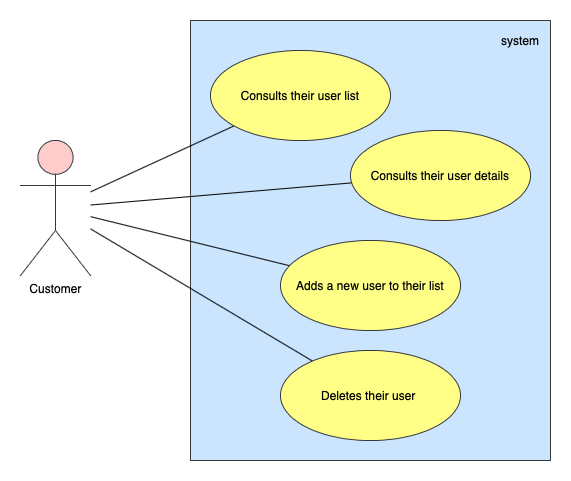

The diagram above was exported from draw.io. Its source (the exported page's mxGraphModel, read from the mxfile embedded in the PNG):
<mxGraphModel dx="946" dy="592" grid="1" gridSize="10" guides="1" tooltips="1" connect="1" arrows="1" fold="1" page="1" pageScale="1" pageWidth="827" pageHeight="1169" math="0" shadow="0">
  <root>
    <mxCell id="0" />
    <mxCell id="1" parent="0" />
    <mxCell id="L0ypnrX9LaiFUDNmMwbZ-1" value="" style="rounded=0;whiteSpace=wrap;html=1;fillColor=#cce5ff;strokeColor=#36393d;" vertex="1" parent="1">
      <mxGeometry x="280" y="80" width="360" height="440" as="geometry" />
    </mxCell>
    <mxCell id="L0ypnrX9LaiFUDNmMwbZ-2" value="system" style="text;html=1;strokeColor=none;fillColor=none;align=center;verticalAlign=middle;whiteSpace=wrap;rounded=0;" vertex="1" parent="1">
      <mxGeometry x="590" y="90" width="40" height="20" as="geometry" />
    </mxCell>
    <mxCell id="L0ypnrX9LaiFUDNmMwbZ-9" style="rounded=0;orthogonalLoop=1;jettySize=auto;html=1;endArrow=none;endFill=0;" edge="1" parent="1" source="L0ypnrX9LaiFUDNmMwbZ-3" target="L0ypnrX9LaiFUDNmMwbZ-4">
      <mxGeometry relative="1" as="geometry" />
    </mxCell>
    <mxCell id="L0ypnrX9LaiFUDNmMwbZ-10" style="edgeStyle=none;rounded=0;orthogonalLoop=1;jettySize=auto;html=1;endArrow=none;endFill=0;" edge="1" parent="1" source="L0ypnrX9LaiFUDNmMwbZ-3" target="L0ypnrX9LaiFUDNmMwbZ-6">
      <mxGeometry relative="1" as="geometry" />
    </mxCell>
    <mxCell id="L0ypnrX9LaiFUDNmMwbZ-11" style="edgeStyle=none;rounded=0;orthogonalLoop=1;jettySize=auto;html=1;endArrow=none;endFill=0;" edge="1" parent="1" source="L0ypnrX9LaiFUDNmMwbZ-3" target="L0ypnrX9LaiFUDNmMwbZ-7">
      <mxGeometry relative="1" as="geometry" />
    </mxCell>
    <mxCell id="L0ypnrX9LaiFUDNmMwbZ-12" style="edgeStyle=none;rounded=0;orthogonalLoop=1;jettySize=auto;html=1;endArrow=none;endFill=0;" edge="1" parent="1" source="L0ypnrX9LaiFUDNmMwbZ-3" target="L0ypnrX9LaiFUDNmMwbZ-8">
      <mxGeometry relative="1" as="geometry" />
    </mxCell>
    <mxCell id="L0ypnrX9LaiFUDNmMwbZ-3" value="Customer" style="shape=umlActor;verticalLabelPosition=bottom;verticalAlign=top;html=1;fillColor=#ffcccc;strokeColor=#36393d;" vertex="1" parent="1">
      <mxGeometry x="110" y="200" width="70" height="135" as="geometry" />
    </mxCell>
    <mxCell id="L0ypnrX9LaiFUDNmMwbZ-4" value="Consults their user list" style="ellipse;whiteSpace=wrap;html=1;fillColor=#ffff88;strokeColor=#36393d;" vertex="1" parent="1">
      <mxGeometry x="300" y="110" width="180" height="90" as="geometry" />
    </mxCell>
    <mxCell id="L0ypnrX9LaiFUDNmMwbZ-6" value="Consults their user details" style="ellipse;whiteSpace=wrap;html=1;fillColor=#ffff88;strokeColor=#36393d;" vertex="1" parent="1">
      <mxGeometry x="440" y="190" width="180" height="90" as="geometry" />
    </mxCell>
    <mxCell id="L0ypnrX9LaiFUDNmMwbZ-7" value="Adds a new user to their list" style="ellipse;whiteSpace=wrap;html=1;fillColor=#ffff88;strokeColor=#36393d;" vertex="1" parent="1">
      <mxGeometry x="370" y="300" width="180" height="90" as="geometry" />
    </mxCell>
    <mxCell id="L0ypnrX9LaiFUDNmMwbZ-8" value="Deletes their user&amp;nbsp;" style="ellipse;whiteSpace=wrap;html=1;fillColor=#ffff88;strokeColor=#36393d;" vertex="1" parent="1">
      <mxGeometry x="370" y="410" width="180" height="90" as="geometry" />
    </mxCell>
  </root>
</mxGraphModel>